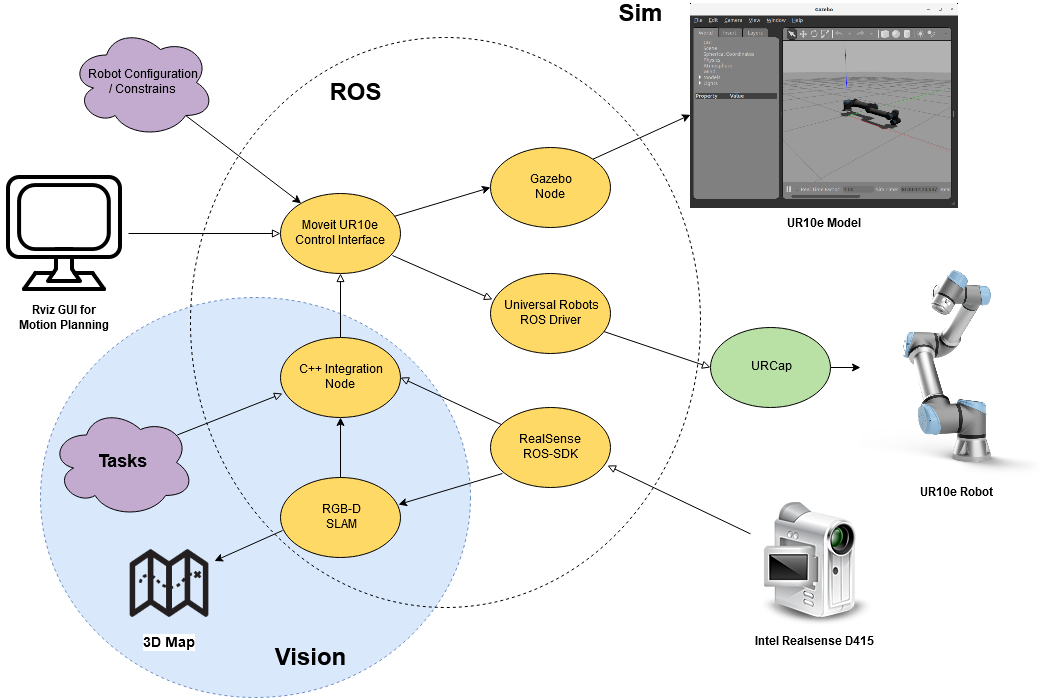

The diagram above was exported from draw.io. Its source (the exported page's mxGraphModel, read from the mxfile embedded in the PNG):
<mxGraphModel dx="1422" dy="1596" grid="1" gridSize="10" guides="1" tooltips="1" connect="1" arrows="1" fold="1" page="1" pageScale="1" pageWidth="1169" pageHeight="827" math="0" shadow="0">
  <root>
    <mxCell id="0" />
    <mxCell id="1" parent="0" />
    <mxCell id="2" value="" style="ellipse;whiteSpace=wrap;html=1;dashed=1;fillColor=#dae8fc;strokeColor=#6c8ebf;" vertex="1" parent="1">
      <mxGeometry x="170" y="190" width="430" height="400" as="geometry" />
    </mxCell>
    <mxCell id="3" value="" style="ellipse;whiteSpace=wrap;html=1;fillColor=none;dashed=1;" vertex="1" parent="1">
      <mxGeometry x="320" y="-70" width="510" height="570" as="geometry" />
    </mxCell>
    <mxCell id="4" style="edgeStyle=none;rounded=0;orthogonalLoop=1;jettySize=auto;html=1;exitX=0.933;exitY=0.775;exitDx=0;exitDy=0;entryX=0.017;entryY=0.325;entryDx=0;entryDy=0;endArrow=block;endFill=0;entryPerimeter=0;exitPerimeter=0;" edge="1" source="6" target="15" parent="1">
      <mxGeometry relative="1" as="geometry" />
    </mxCell>
    <mxCell id="5" style="edgeStyle=none;rounded=0;orthogonalLoop=1;jettySize=auto;html=1;exitX=0.917;exitY=0.3;exitDx=0;exitDy=0;entryX=0;entryY=0.5;entryDx=0;entryDy=0;exitPerimeter=0;" edge="1" source="6" target="28" parent="1">
      <mxGeometry relative="1" as="geometry" />
    </mxCell>
    <mxCell id="6" value="&lt;div&gt;Moveit UR10e&lt;/div&gt;&lt;div&gt;Control Interface&lt;br&gt;&lt;/div&gt;" style="ellipse;whiteSpace=wrap;html=1;fillColor=#FFD966;" vertex="1" parent="1">
      <mxGeometry x="410" y="86" width="120" height="80" as="geometry" />
    </mxCell>
    <mxCell id="7" style="edgeStyle=none;rounded=0;orthogonalLoop=1;jettySize=auto;html=1;exitX=0.5;exitY=0;exitDx=0;exitDy=0;entryX=0.5;entryY=1;entryDx=0;entryDy=0;startArrow=none;startFill=0;endArrow=block;endFill=0;" edge="1" source="9" target="6" parent="1">
      <mxGeometry relative="1" as="geometry" />
    </mxCell>
    <mxCell id="8" style="edgeStyle=none;rounded=0;orthogonalLoop=1;jettySize=auto;html=1;exitX=0.017;exitY=0.7;exitDx=0;exitDy=0;entryX=0.88;entryY=0.25;entryDx=0;entryDy=0;entryPerimeter=0;startArrow=block;startFill=0;endArrow=none;endFill=0;exitPerimeter=0;" edge="1" source="9" target="21" parent="1">
      <mxGeometry relative="1" as="geometry" />
    </mxCell>
    <mxCell id="9" value="&lt;div&gt;C++ Integration&lt;/div&gt;&lt;div&gt;Node&lt;br&gt;&lt;/div&gt;" style="ellipse;whiteSpace=wrap;html=1;fillColor=#FFD966;" vertex="1" parent="1">
      <mxGeometry x="410" y="230" width="120" height="80" as="geometry" />
    </mxCell>
    <mxCell id="10" style="edgeStyle=none;rounded=0;orthogonalLoop=1;jettySize=auto;html=1;exitX=0.975;exitY=0.725;exitDx=0;exitDy=0;endArrow=none;endFill=0;startArrow=block;startFill=0;exitPerimeter=0;" edge="1" source="13" target="16" parent="1">
      <mxGeometry relative="1" as="geometry" />
    </mxCell>
    <mxCell id="11" style="edgeStyle=none;rounded=0;orthogonalLoop=1;jettySize=auto;html=1;entryX=1;entryY=0.5;entryDx=0;entryDy=0;endArrow=block;endFill=0;startArrow=none;startFill=0;" edge="1" source="13" target="9" parent="1">
      <mxGeometry relative="1" as="geometry" />
    </mxCell>
    <mxCell id="12" style="rounded=0;orthogonalLoop=1;jettySize=auto;html=1;exitX=0.1;exitY=0.825;exitDx=0;exitDy=0;entryX=0.983;entryY=0.338;entryDx=0;entryDy=0;entryPerimeter=0;exitPerimeter=0;" edge="1" source="13" target="26" parent="1">
      <mxGeometry relative="1" as="geometry" />
    </mxCell>
    <mxCell id="13" value="&lt;div&gt;RealSense &lt;br&gt;&lt;/div&gt;&lt;div&gt;ROS-SDK&lt;br&gt;&lt;/div&gt;" style="ellipse;whiteSpace=wrap;html=1;fillColor=#FFD966;" vertex="1" parent="1">
      <mxGeometry x="620" y="300" width="120" height="80" as="geometry" />
    </mxCell>
    <mxCell id="14" style="edgeStyle=none;rounded=0;orthogonalLoop=1;jettySize=auto;html=1;entryX=0;entryY=0.5;entryDx=0;entryDy=0;endArrow=block;endFill=0;" edge="1" source="15" target="32" parent="1">
      <mxGeometry relative="1" as="geometry" />
    </mxCell>
    <mxCell id="15" value="&lt;div&gt;Universal Robots&lt;/div&gt;&lt;div&gt;ROS Driver&lt;br&gt;&lt;/div&gt;" style="ellipse;whiteSpace=wrap;html=1;fillColor=#FFD966;" vertex="1" parent="1">
      <mxGeometry x="620" y="166" width="120" height="80" as="geometry" />
    </mxCell>
    <mxCell id="16" value="&lt;b&gt;Intel Realsense D415&lt;/b&gt;" style="shape=image;html=1;verticalAlign=top;verticalLabelPosition=bottom;labelBackgroundColor=#ffffff;imageAspect=0;aspect=fixed;image=https://cdn2.iconfinder.com/data/icons/crystalproject/128x128/devices/cam_unmount.png;flipH=1;" vertex="1" parent="1">
      <mxGeometry x="880" y="393" width="128" height="128" as="geometry" />
    </mxCell>
    <mxCell id="17" style="edgeStyle=none;rounded=0;orthogonalLoop=1;jettySize=auto;html=1;exitX=1;exitY=0.5;exitDx=0;exitDy=0;entryX=0;entryY=0.5;entryDx=0;entryDy=0;endArrow=block;endFill=0;startArrow=none;startFill=0;" edge="1" source="18" target="6" parent="1">
      <mxGeometry relative="1" as="geometry" />
    </mxCell>
    <mxCell id="18" value="&lt;div&gt;&lt;b&gt;Rviz GUI for&lt;/b&gt;&lt;/div&gt;&lt;b&gt;Motion Planning&lt;/b&gt;" style="shape=image;html=1;verticalAlign=top;verticalLabelPosition=bottom;labelBackgroundColor=#ffffff;imageAspect=0;aspect=fixed;image=https://cdn0.iconfinder.com/data/icons/electronics-line-style/64/CPU-128.png" vertex="1" parent="1">
      <mxGeometry x="130" y="62" width="128" height="128" as="geometry" />
    </mxCell>
    <mxCell id="19" value="UR10e Robot" style="shape=image;verticalLabelPosition=bottom;labelBackgroundColor=#ffffff;verticalAlign=top;aspect=fixed;imageAspect=0;image=https://cobotnation.com/wp-content/uploads/2018/12/UR5e-1.png;fontStyle=1" vertex="1" parent="1">
      <mxGeometry x="990" y="150" width="193" height="220" as="geometry" />
    </mxCell>
    <mxCell id="20" value="UR10e Model" style="shape=image;verticalLabelPosition=bottom;labelBackgroundColor=#ffffff;verticalAlign=top;aspect=fixed;imageAspect=0;image=https://user-images.githubusercontent.com/251973/43643243-f2973a6c-972a-11e8-9b12-be5bb2b5558b.png;fontStyle=1" vertex="1" parent="1">
      <mxGeometry x="820" y="-104" width="268" height="205.32" as="geometry" />
    </mxCell>
    <mxCell id="21" value="&lt;font style=&quot;font-size: 18px&quot;&gt;&lt;b&gt;Tasks&lt;/b&gt;&lt;/font&gt;" style="ellipse;shape=cloud;whiteSpace=wrap;html=1;fillColor=#C3ABD0;" vertex="1" parent="1">
      <mxGeometry x="180" y="300" width="144" height="110" as="geometry" />
    </mxCell>
    <mxCell id="22" value="&lt;b&gt;&lt;font style=&quot;font-size: 24px&quot;&gt;Vision&lt;/font&gt;&lt;/b&gt;" style="text;html=1;strokeColor=none;fillColor=none;align=center;verticalAlign=middle;whiteSpace=wrap;rounded=0;" vertex="1" parent="1">
      <mxGeometry x="410" y="530" width="60" height="40" as="geometry" />
    </mxCell>
    <mxCell id="23" value="&lt;b&gt;&lt;font style=&quot;font-size: 24px&quot;&gt;ROS&lt;/font&gt;&lt;/b&gt;" style="text;html=1;strokeColor=none;fillColor=none;align=center;verticalAlign=middle;whiteSpace=wrap;rounded=0;" vertex="1" parent="1">
      <mxGeometry x="460" y="-30" width="50" height="30" as="geometry" />
    </mxCell>
    <mxCell id="24" style="edgeStyle=none;rounded=0;orthogonalLoop=1;jettySize=auto;html=1;exitX=0.5;exitY=0;exitDx=0;exitDy=0;entryX=0.5;entryY=1;entryDx=0;entryDy=0;" edge="1" source="26" target="9" parent="1">
      <mxGeometry relative="1" as="geometry" />
    </mxCell>
    <mxCell id="25" style="edgeStyle=none;rounded=0;orthogonalLoop=1;jettySize=auto;html=1;exitX=0.017;exitY=0.663;exitDx=0;exitDy=0;entryX=1;entryY=0.25;entryDx=0;entryDy=0;exitPerimeter=0;" edge="1" source="26" target="34" parent="1">
      <mxGeometry relative="1" as="geometry" />
    </mxCell>
    <mxCell id="26" value="&lt;div&gt;RGB-D&lt;/div&gt;&lt;div&gt;SLAM&lt;/div&gt;" style="ellipse;whiteSpace=wrap;html=1;fillColor=#FFD966;" vertex="1" parent="1">
      <mxGeometry x="410" y="370" width="120" height="80" as="geometry" />
    </mxCell>
    <mxCell id="27" style="edgeStyle=none;rounded=0;orthogonalLoop=1;jettySize=auto;html=1;exitX=1;exitY=0;exitDx=0;exitDy=0;entryX=0;entryY=0.542;entryDx=0;entryDy=0;entryPerimeter=0;" edge="1" source="28" target="20" parent="1">
      <mxGeometry relative="1" as="geometry" />
    </mxCell>
    <mxCell id="28" value="&lt;div&gt;Gazebo&lt;/div&gt;&lt;div&gt;Node&lt;br&gt;&lt;/div&gt;" style="ellipse;whiteSpace=wrap;html=1;fillColor=#FFD966;" vertex="1" parent="1">
      <mxGeometry x="620" y="40" width="120" height="80" as="geometry" />
    </mxCell>
    <mxCell id="29" style="edgeStyle=none;rounded=0;orthogonalLoop=1;jettySize=auto;html=1;exitX=0.8;exitY=0.8;exitDx=0;exitDy=0;exitPerimeter=0;" edge="1" source="30" target="6" parent="1">
      <mxGeometry relative="1" as="geometry" />
    </mxCell>
    <mxCell id="30" value="&lt;div&gt;Robot Configuration&lt;/div&gt;&lt;div&gt;/ Constrains&lt;/div&gt;" style="ellipse;shape=cloud;whiteSpace=wrap;html=1;fillColor=#C3ABD0;" vertex="1" parent="1">
      <mxGeometry x="200" y="-80" width="144" height="110" as="geometry" />
    </mxCell>
    <mxCell id="31" style="edgeStyle=none;rounded=0;orthogonalLoop=1;jettySize=auto;html=1;exitX=1;exitY=0.5;exitDx=0;exitDy=0;entryX=0;entryY=0.5;entryDx=0;entryDy=0;" edge="1" source="32" target="19" parent="1">
      <mxGeometry relative="1" as="geometry" />
    </mxCell>
    <mxCell id="32" value="URCap" style="ellipse;whiteSpace=wrap;html=1;fillColor=#B9E0A5;" vertex="1" parent="1">
      <mxGeometry x="840" y="220" width="120" height="80" as="geometry" />
    </mxCell>
    <mxCell id="33" value="&lt;b&gt;&lt;font style=&quot;font-size: 24px&quot;&gt;Sim&lt;/font&gt;&lt;/b&gt;" style="text;html=1;strokeColor=none;fillColor=none;align=center;verticalAlign=middle;whiteSpace=wrap;rounded=0;dashed=1;" vertex="1" parent="1">
      <mxGeometry x="750" y="-104" width="40" height="20" as="geometry" />
    </mxCell>
    <mxCell id="34" value="&lt;font style=&quot;font-size: 14px&quot;&gt;&lt;b&gt;3D Map&lt;/b&gt;&lt;/font&gt;" style="shape=image;html=1;verticalAlign=top;verticalLabelPosition=bottom;labelBackgroundColor=#ffffff;imageAspect=0;aspect=fixed;image=https://cdn4.iconfinder.com/data/icons/ionicons/512/icon-map-128.png;dashed=1;fillColor=#B9E0A5;" vertex="1" parent="1">
      <mxGeometry x="254" y="431" width="90" height="90" as="geometry" />
    </mxCell>
  </root>
</mxGraphModel>